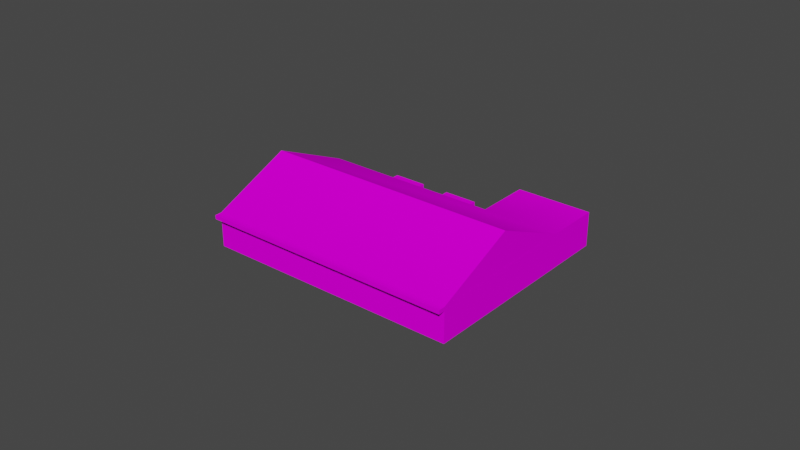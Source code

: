 # Source: object.blend  (saved by Blender 2.82.7; exported with 4.5.12 LTS)
import bpy
from mathutils import Matrix  # noqa: F401  (used for matrix-valued properties, if any)

bpy.ops.wm.read_factory_settings(use_empty=True)
scene = bpy.context.scene
scene.name = 'Scene'

# ---- collections
col_collection = bpy.data.collections.new('Collection'); scene.collection.children.link(col_collection)

# ---- images (referenced by path relative to the original .blend; pixels are not part of the script)
import os
ASSET_DIR = os.environ.get("B2B_ASSET_DIR", "")  # directory of the original .blend (textures are referenced by path, not embedded)
HERE = os.path.dirname(os.path.abspath(__file__))  # packed textures are extracted next to this script under _unpacked/

def load_image(name, relpath, width, height, colorspace="sRGB"):
    """Load a texture the original file referenced (path relative to the .blend, or extracted next to this script)."""
    p = next((c for c in (os.path.join(HERE, relpath), os.path.join(ASSET_DIR, relpath)) if relpath and os.path.exists(c)), "")
    if p:
        img = bpy.data.images.load(p, check_existing=True)
        img.name = name
    else:  # same state as the original file: an image datablock whose file is absent (Cycles renders it pink)
        img = bpy.data.images.new(name, width, height)
        img.source = "FILE"
        img.filepath = "//" + (relpath or name)
    img.colorspace_settings.name = colorspace
    return img
img_kahuluitradingoffice_dds = load_image('KahuluiTradingOffice.dds', 'KahuluiTradingOffice.dds', 1024, 1024, 'sRGB')

# ---- materials (node trees are filled in below, after node groups)
mat_default = bpy.data.materials.new('Default')
mat_default.use_transparent_shadow = False
mat_default.diffuse_color = (1.0, 1.0, 1.0, 1.0)
mat_default.roughness = 0.0
mat_default.specular_intensity = 0.0

# ---- node groups
ng_auto_smooth = bpy.data.node_groups.new('Auto Smooth', 'GeometryNodeTree')
_s = ng_auto_smooth.interface.new_socket(name='Geometry', in_out='OUTPUT', socket_type='NodeSocketGeometry')
_s = ng_auto_smooth.interface.new_socket(name='Geometry', in_out='INPUT', socket_type='NodeSocketGeometry')
_s = ng_auto_smooth.interface.new_socket(name='Angle', in_out='INPUT', socket_type='NodeSocketFloat')
_s.subtype = 'ANGLE'
_s.min_value = 0.0
_s.max_value = 3.142
ng_auto_smooth.is_modifier = True
_N = ng_auto_smooth.nodes; _L = ng_auto_smooth.links
n0 = _N.new('NodeGroupOutput'); n0.name = 'Group Output'; n0.location = (480, -100)
n1 = _N.new('NodeGroupInput'); n1.name = 'Group Input'; n1.location = (-420, -300)
n2 = _N.new('NodeGroupInput'); n2.name = 'Group Input.001'; n2.location = (-60, -100)
n3 = _N.new('GeometryNodeSetShadeSmooth'); n3.name = 'Set Shade Smooth'; n3.location = (120, -100)
n3.domain = 'EDGE'
n4 = _N.new('GeometryNodeSetShadeSmooth'); n4.name = 'Set Shade Smooth.001'; n4.location = (300, -100)
n5 = _N.new('GeometryNodeInputMeshEdgeAngle'); n5.name = 'Edge Angle'; n5.location = (-420, -220)
n6 = _N.new('GeometryNodeInputEdgeSmooth'); n6.name = 'Is Edge Smooth'; n6.location = (-60, -160)
n7 = _N.new('GeometryNodeInputShadeSmooth'); n7.name = 'Is Face Smooth'; n7.location = (-240, -340)
n8 = _N.new('FunctionNodeBooleanMath'); n8.name = 'Boolean Math'; n8.location = (-60, -220)
n9 = _N.new('FunctionNodeCompare'); n9.name = 'Compare'; n9.location = (-240, -180)
n9.operation = 'LESS_EQUAL'
_L.new(n5.outputs[0], n9.inputs[0])
_L.new(n4.outputs[0], n0.inputs[0])
_L.new(n1.outputs[1], n9.inputs[1])
_L.new(n9.outputs[0], n8.inputs[0])
_L.new(n7.outputs[0], n8.inputs[1])
_L.new(n2.outputs[0], n3.inputs[0])
_L.new(n6.outputs[0], n3.inputs[1])
_L.new(n3.outputs[0], n4.inputs[0])
_L.new(n8.outputs[0], n3.inputs[2])
n0.is_active_output = True

# ---- material node trees
mat_default.use_nodes = True; mat_default.node_tree.nodes.clear()
_N = mat_default.node_tree.nodes; _L = mat_default.node_tree.links
n0 = _N.new('ShaderNodeOutputMaterial'); n0.name = 'Material Output'; n0.location = (300, 300)
n1 = _N.new('ShaderNodeBsdfPrincipled'); n1.name = 'Principled BSDF'; n1.location = (10, 300)
n1.distribution = 'GGX'
n1.subsurface_method = 'BURLEY'
n1.inputs[3].default_value = 1.45
n1.inputs[13].default_value = 0.0
n1.inputs[27].default_value = (0.0, 0.0, 0.0, 1.0)
n1.inputs[28].default_value = 1.0
n2 = _N.new('ShaderNodeTexImage'); n2.name = 'Image Texture'; n2.location = (0, 0)
n2.image = img_kahuluitradingoffice_dds
_L.new(n1.outputs[0], n0.inputs[0])
_L.new(n2.outputs[0], n1.inputs[0])
n0.is_active_output = True

# ---- world
world_world = bpy.data.worlds.new('World'); scene.world = world_world
world_world.use_nodes = True; world_world.node_tree.nodes.clear()
_N = world_world.node_tree.nodes; _L = world_world.node_tree.links
n0 = _N.new('ShaderNodeOutputWorld'); n0.name = 'World Output'; n0.location = (300, 300)
n1 = _N.new('ShaderNodeBackground'); n1.name = 'Background'; n1.location = (10, 300)
n1.inputs[0].default_value = (0.05088, 0.05088, 0.05088, 1.0)
_L.new(n1.outputs[0], n0.inputs[0])
n0.is_active_output = True
world_world.color = (0.05088, 0.05088, 0.05088)
world_world.use_sun_shadow = False
world_world.sun_shadow_jitter_overblur = 0.0

# ---- meshes
me_poly_os_0_000000 = bpy.data.meshes.new('poly_os=0.000000')
me_poly_os_0_000000.from_pydata([(5.174, -5.042, 3.002), (6.303, -5.042, 3.749), (13.25, -5.042, 8.35), (13.97, -0.2649, 8.829), (24.19, -0.2649, -6.602), (15.4, -0.2649, -12.43), (13.97, -5.042, 8.829), (15.54, -0.0418, 6.88), (24.19, -5.042, -6.602), (15.18, -5.042, -12.57), (15.4, -5.042, -12.43), (15.18, -0.0418, -12.57), (10.71, -0.0418, -5.82), (4.684, -0.5467, -9.811), (13.56, 5.042, 9.869), (-2.125, -4.613, -15.95), (5.174, -0.2649, 3.002), (8.989, -4.358, -8.578), (5.43, -0.5467, -10.94), (4.471, -4.613, -9.952), (9.202, -4.613, -8.437), (4.471, -0.2915, -9.952), (5.217, -4.613, -11.08), (9.202, -0.2915, -8.437), (5.217, -0.2915, -11.08), (5.43, -4.358, -10.94), (8.244, -4.358, -7.452), (4.684, -4.358, -9.811), (8.989, -0.5467, -8.578), (8.244, -0.5467, -7.452), (1.115, -0.2915, -12.18), (1.179, -0.2915, -12.28), (1.115, -4.613, -12.18), (1.179, -4.613, -12.28), (0.9022, -0.5467, -12.32), (-17.49, 5.042, -10.7), (-2.806, -0.2915, -14.92), (1.648, -0.5467, -13.45), (-2.87, -0.2915, -14.82), (-2.657, -4.358, -14.68), (0.9022, -4.358, -12.32), (-1.912, -4.358, -15.8), (-2.806, -4.613, -14.92), (-23.84, -0.6211, -1.107), (-23.84, -0.0418, -1.107), (-24.39, -0.6211, -0.2737), (19.91, -0.0418, 0.2737), (-2.125, -0.2915, -15.95), (-0.7499, -5.042, 14.19), (-23.84, -5.042, -1.107), (3.535, -5.042, 17.03), (-24.39, -0.0418, -0.2737), (6.644, -0.0418, 20.29), (1.861, -4.613, -13.31), (8.457, -4.613, -7.311), (8.457, -0.2915, -7.311), (1.861, -0.2915, -13.31), (6.644, -0.6211, 20.29), (7.196, -0.6211, 19.46), (7.196, -0.0418, 19.46), (-11.13, -0.0418, -20.29), (7.196, -5.042, 19.46), (19.92, -5.042, 0.2806), (24.39, -5.042, -6.469), (24.39, -0.0418, -6.469), (10.71, -5.042, -5.82), (-11.13, -5.042, -20.29), (4.536, -4.613, -10.05), (4.536, -0.2915, -10.05), (-2.87, -4.613, -14.82), (-1.912, -0.5467, -15.8), (1.648, -4.358, -13.45), (8.521, -4.613, -7.409), (8.521, -0.2915, -7.409), (-2.657, -0.5467, -14.68)], [], [(7, 46, 59), (59, 52, 57, 58, 61, 62, 63, 64, 46, 14), (38, 30, 56, 47), (16, 0, 10, 5), (44, 59, 14, 35), (12, 11, 9, 65), (57, 52, 51, 45), (74, 70, 37, 34), (39, 40, 71, 41), (60, 35, 14, 46, 12), (45, 43, 58, 57), (24, 23, 20, 17, 28, 18), (27, 25, 18, 13), (3, 4, 8, 6), (27, 26, 17, 25), (19, 21, 24, 22), (69, 15, 53, 32), (32, 53, 56, 30), (69, 38, 47, 15), (50, 61, 58, 43, 49, 48), (47, 70, 41, 71, 53, 15), (63, 8, 4, 5, 10, 9, 11, 64), (36, 31, 33, 42), (12, 46, 64, 11), (21, 55, 23, 24), (24, 18, 25, 17, 20, 22), (39, 41, 70, 74), (13, 18, 28, 29), (29, 28, 17, 26), (16, 5, 4, 3), (19, 22, 20, 54), (51, 52, 59, 44), (63, 62, 8), (54, 20, 23, 55), (35, 60, 66, 49, 43, 45, 51, 44), (47, 56, 53, 71, 37, 70), (68, 73, 72, 67), (65, 66, 60, 12), (2, 1, 0, 16, 3, 6), (34, 37, 71, 40)])
me_poly_os_0_000000.polygons.foreach_set('use_smooth', [True] * 40)
_uv = me_poly_os_0_000000.uv_layers.new(name='UVMap')
_uv.uv.foreach_set('vector', [9.129, 12.75, 13.5, 19.35, 0.7875, 0.1729, 0.09181, 0.1338, 0.07334, 0.1338, 0.07334, 0.1231, 0.09181, 0.1231, 0.09181, 0.04144, 0.5169, 0.04144, 0.6665, 0.04144, 0.6665, 0.1338, 0.5169, 0.1338, 0.3043, 0.2277, 0.5418, 0.2227, 0.5418, 0.0478, 0.5024, 0.1087, 0.5095, 0.1692, 0.3338, 0.6591, 0.3716, 0.6591, 0.3716, 0.5126, 0.3338, 0.5126, 0.03957, 0.8315, 0.2481, 0.6866, 0.2971, 0.757, 0.08853, 0.902, 0.2193, 0.221, 0.5112, 0.221, 0.5112, 0.04077, 0.2193, 0.04077, -0.129, 0.207, -0.1289, 0.227, 1.02, 0.227, 1.02, 0.207, 0.4905, 0.1472, 0.5044, 0.1638, 0.4996, 0.1129, 0.4914, 0.1279, 0.4817, 0.1465, 0.4811, 0.127, 0.4719, 0.1139, 0.4669, 0.1675, 0.1375, 0.9724, 0.08853, 0.902, 0.2971, 0.757, 0.346, 0.8275, 0.2842, 0.8705, 1.02, 0.207, 1.02, 0.1761, -0.129, 0.1761, -0.129, 0.207, 0.6398, 0.6963, 0.4444, 0.6963, 0.4444, 0.5172, 0.4496, 0.5228, 0.4496, 0.6906, 0.6347, 0.6906, 0.4817, 0.1465, 0.4669, 0.1675, 0.5044, 0.1638, 0.4905, 0.1472, 0.2503, 0.6591, 0.2503, 0.5126, 0.2125, 0.5126, 0.2125, 0.6591, 0.4817, 0.1465, 0.4811, 0.127, 0.4719, 0.1139, 0.4669, 0.1675, 0.4349, 0.2059, 0.5418, 0.2227, 0.5095, 0.1692, 0.4623, 0.1722, 0.4349, 0.2059, 0.4623, 0.1722, 0.4694, 0.111, 0.4353, 0.07567, 0.4353, 0.07567, 0.4694, 0.111, 0.5024, 0.1087, 0.5418, 0.0478, 0.4349, 0.2059, 0.5418, 0.2227, 0.5095, 0.1692, 0.4623, 0.1722, 0.006643, 0.03964, -0.129, 0.03964, -0.129, 0.1761, 1.02, 0.1761, 1.02, 0.03964, 0.1653, 0.03964, 0.6398, 0.6963, 0.6347, 0.6906, 0.6347, 0.5228, 0.4496, 0.5228, 0.4444, 0.5172, 0.6398, 0.5172, 0.5641, 0.06336, 0.5569, 0.06336, 0.5569, 0.2065, 0.2408, 0.2065, 0.2408, 0.06336, 0.233, 0.06336, 0.233, 0.2132, 0.5641, 0.2132, 0.6278, 0.6852, 0.4565, 0.6852, 0.4565, 0.5282, 0.6278, 0.5282, 0.2842, 0.8705, 0.346, 0.8275, 0.3776, 0.8728, 0.3158, 0.9158, 0.5418, 0.2227, 0.5418, 0.0478, 0.5024, 0.1087, 0.5095, 0.1692, 0.6398, 0.6963, 0.6347, 0.6906, 0.6347, 0.5228, 0.4496, 0.5228, 0.4444, 0.5172, 0.6398, 0.5172, 0.4817, 0.1465, 0.4669, 0.1675, 0.5044, 0.1638, 0.4905, 0.1472, 0.4905, 0.1472, 0.5044, 0.1638, 0.4996, 0.1129, 0.4914, 0.1279, 0.4914, 0.1279, 0.4996, 0.1129, 0.4719, 0.1139, 0.4811, 0.127, 0.3338, 0.6591, 0.3338, 0.5126, 0.2503, 0.5126, 0.2503, 0.6591, 0.4349, 0.2059, 0.4623, 0.1722, 0.4694, 0.111, 0.4353, 0.07567, 0.03568, 0.8259, 0.2442, 0.681, 0.2481, 0.6866, 0.03957, 0.8315, 0.016, 26.1, 4.493, 19.35, 0.2156, 26.23, 0.4353, 0.07567, 0.4694, 0.111, 0.5024, 0.1087, 0.5418, 0.0478, 0.446, 0.2322, 0.666, 0.135, 0.666, 0.03937, 0.2259, 0.03937, 0.2259, 0.1239, 0.2068, 0.1239, 0.2068, 0.135, 0.2259, 0.135, 0.6398, 0.6963, 0.4444, 0.6963, 0.4444, 0.5172, 0.4496, 0.5228, 0.4496, 0.6906, 0.6347, 0.6906, 0.6278, 0.6852, 0.4565, 0.6852, 0.4565, 0.5282, 0.6278, 0.5282, -0.1338, 0.23, 0.8661, 0.23, 0.8661, 0.03915, -0.1338, 0.03915, 0.6977, 0.7655, 0.4651, 0.7655, 0.4273, 0.7655, 0.4273, 0.8989, 0.722, 0.8989, 0.722, 0.7655, 0.4914, 0.1279, 0.4996, 0.1129, 0.4719, 0.1139, 0.4811, 0.127])
me_poly_os_0_000000.materials.append(mat_default)
me_poly_os_0_000000.use_remesh_fix_poles = True
me_poly_os_0_000000.use_remesh_preserve_attributes = False
me_poly_os_0_000000.use_mirror_vertex_groups = False
me_poly_os_0_000000.update()

# ---- objects
ob_kahuluitradingoffice_obj = bpy.data.objects.new('KahuluiTradingOffice.obj', None)
ob_default_lod = bpy.data.objects.new('Default LOD', None)
ob_poly_os_0_hard__blend_yes = bpy.data.objects.new('POLY_OS=0 HARD= BLEND=yes', me_poly_os_0_000000)

# ---- transforms, parenting, visibility, modifiers, constraints
ob_kahuluitradingoffice_obj.location = (0.0, 0.0, 0.0)
ob_kahuluitradingoffice_obj.rotation_euler = (1.571, -0.0, 0.0)
ob_kahuluitradingoffice_obj.empty_display_size = 0.01
ob_kahuluitradingoffice_obj.lineart.crease_threshold = 0.0
ob_default_lod.parent = ob_kahuluitradingoffice_obj
ob_default_lod.location = (0.0, 0.0, 0.0)
ob_default_lod.empty_display_size = 0.01
ob_default_lod.lineart.crease_threshold = 0.0
ob_poly_os_0_hard__blend_yes.parent = ob_default_lod
ob_poly_os_0_hard__blend_yes.location = (0.0, 5.042, 0.0)
ob_poly_os_0_hard__blend_yes.rotation_euler = (-3.257e-08, 0.5855, -1.08e-07)
ob_poly_os_0_hard__blend_yes.show_transparent = True
ob_poly_os_0_hard__blend_yes.lineart.crease_threshold = 0.0
_m = ob_poly_os_0_hard__blend_yes.modifiers.new('Auto Smooth', 'NODES')
_m.node_group = ng_auto_smooth
_gi = [s.identifier for s in ng_auto_smooth.interface.items_tree if s.item_type == 'SOCKET' and s.in_out == 'INPUT']
_m[_gi[1]] = 0.7854  # Angle

# ---- collection membership
col_collection.objects.link(ob_kahuluitradingoffice_obj)
col_collection.objects.link(ob_default_lod)
col_collection.objects.link(ob_poly_os_0_hard__blend_yes)

# ---- scene / render settings (as saved in the file)
scene.frame_start = 1; scene.frame_end = 250; scene.frame_set(1)
scene.render.engine = 'BLENDER_EEVEE_NEXT'
scene.cycles.use_denoising = False
scene.cycles.samples = 128
scene.cycles.sampling_pattern = 'TABULATED_SOBOL'
scene.cycles.use_adaptive_sampling = False
scene.cycles.use_light_tree = False
scene.view_settings.view_transform = 'Filmic'
bpy.context.view_layer.update()

# ---- added for rendering (the .blend has no active camera and no usable light): camera, sun
cam_auto = bpy.data.cameras.new('AutoCamera')
cam_auto.lens = 50.0
cam_auto.sensor_width = 36.0
cam_auto.clip_end = 1431.83
ob_auto_camera = bpy.data.objects.new('AutoCamera', cam_auto)
scene.collection.objects.link(ob_auto_camera)
ob_auto_camera.location = (81.5859, -97.903, 70.3105)
ob_auto_camera.rotation_euler = (1.09748, -7.21219e-08, 0.694738)
scene.camera = ob_auto_camera
light_auto_sun = bpy.data.lights.new('AutoSun', 'SUN')
light_auto_sun.energy = 3.0
light_auto_sun.angle = 0.0523599
ob_auto_sun = bpy.data.objects.new('AutoSun', light_auto_sun)
scene.collection.objects.link(ob_auto_sun)
ob_auto_sun.rotation_euler = (0.872665, 0.174533, 0.523599)
bpy.context.view_layer.update()
